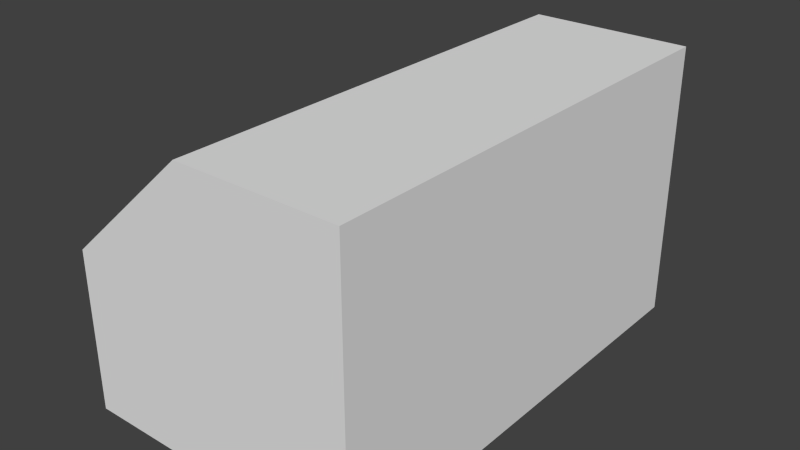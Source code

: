 # Source: ramp.blend  (saved by Blender 2.74.0; exported with 4.5.12 LTS)
import bpy
from mathutils import Matrix  # noqa: F401  (used for matrix-valued properties, if any)

bpy.ops.wm.read_factory_settings(use_empty=True)
scene = bpy.context.scene
scene.name = 'Scene'

# ---- collections
col_collection_1 = bpy.data.collections.new('Collection 1'); scene.collection.children.link(col_collection_1)

# ---- world
world_world = bpy.data.worlds.new('World'); scene.world = world_world
world_world.color = (0.05088, 0.05088, 0.05088)
world_world.use_sun_shadow = False
world_world.sun_shadow_jitter_overblur = 0.0
world_world.cycles.sampling_method = 'MANUAL'
world_world.cycles.sample_map_resolution = 256

# ---- meshes
me_cube_003 = bpy.data.meshes.new('Cube.003')
me_cube_003.from_pydata([(-1.0, -2.295, -1.0), (-1.0, -2.295, 2.464), (-1.0, 3.535, -1.0), (-1.0, 3.535, 2.464), (1.0, -2.295, -1.0), (1.0, -2.295, 2.464), (1.0, 3.535, -1.0), (1.0, 3.535, 2.464), (-2.628, -2.295, -1.0), (-2.628, -2.295, 1.0), (-2.628, 3.535, 1.0), (-2.628, 3.535, -1.0)], [], [(2, 0, 8, 11), (3, 7, 6, 2), (7, 5, 4, 6), (5, 1, 0, 4), (0, 2, 6, 4), (5, 7, 3, 1), (9, 10, 11, 8), (3, 2, 11, 10), (1, 3, 10, 9), (0, 1, 9, 8)])
_uv = me_cube_003.uv_layers.new(name='UVMap')
_uv.uv.foreach_set('vector', [0.7072, 0.7211, 0.7072, -2.194, -0.1065, -2.194, -0.1065, 0.7211, 0.7072, 0.5395, 1.707, 0.5395, 1.707, -1.192, 0.7072, -1.192, 0.7211, 0.5395, -2.194, 0.5395, -2.194, -1.192, 0.7211, -1.192, 0.7072, 0.5395, -0.2928, 0.5395, -0.2928, -1.192, 0.7072, -1.192, 0.7072, 0.8064, 0.7072, 3.721, 1.707, 3.721, 1.707, 0.8064, 0.7072, 0.8064, 0.7072, 3.721, -0.2928, 3.721, -0.2928, 0.8064, 0.8064, 0.8077, 3.721, 0.8077, 3.721, -0.1923, 0.8064, -0.1923, 0.7072, 0.5395, 0.7072, -1.192, -0.1065, -1.192, -0.1065, -0.1923, 0.7072, 0.8064, 0.7072, 3.721, -0.1065, 3.721, -0.1065, 0.8064, 0.7072, 0.8077, 0.7072, 2.54, -0.1065, 1.808, -0.1065, 0.8077])
me_cube_003.use_remesh_preserve_volume = False
me_cube_003.use_remesh_preserve_attributes = False
me_cube_003.use_mirror_vertex_groups = False
me_cube_003.update()

# ---- objects
ob_cube_003 = bpy.data.objects.new('Cube.003', me_cube_003)

# ---- transforms, parenting, visibility, modifiers, constraints
ob_cube_003.location = (5.414, -5.092, 1.615)
ob_cube_003.lineart.crease_threshold = 0.0

# ---- collection membership
col_collection_1.objects.link(ob_cube_003)

# ---- scene / render settings (as saved in the file)
scene.frame_start = 1; scene.frame_end = 250; scene.frame_set(1)
scene.render.engine = 'BLENDER_EEVEE_NEXT'
scene.render.resolution_percentage = 50
scene.render.dither_intensity = 0.0
scene.cycles.use_denoising = False
scene.cycles.samples = 10
scene.cycles.sampling_pattern = 'TABULATED_SOBOL'
scene.cycles.light_sampling_threshold = 0.0
scene.cycles.use_adaptive_sampling = False
scene.cycles.use_light_tree = False
scene.cycles.blur_glossy = 0.0
scene.cycles.pixel_filter_type = 'GAUSSIAN'
scene.cycles.sample_clamp_indirect = 0.0
scene.view_settings.view_transform = 'Standard'
bpy.context.view_layer.update()

# ---- added for rendering (the .blend has no active camera and no usable light): camera, sun
cam_auto = bpy.data.cameras.new('AutoCamera')
cam_auto.lens = 50.0
cam_auto.sensor_width = 36.0
cam_auto.clip_end = 1000.0
ob_auto_camera = bpy.data.objects.new('AutoCamera', cam_auto)
scene.collection.objects.link(ob_auto_camera)
ob_auto_camera.location = (11.7159, -13.0108, 8.03943)
ob_auto_camera.rotation_euler = (1.09748, -7.21219e-08, 0.694738)
scene.camera = ob_auto_camera
light_auto_sun = bpy.data.lights.new('AutoSun', 'SUN')
light_auto_sun.energy = 3.0
light_auto_sun.angle = 0.0523599
ob_auto_sun = bpy.data.objects.new('AutoSun', light_auto_sun)
scene.collection.objects.link(ob_auto_sun)
ob_auto_sun.rotation_euler = (0.872665, 0.174533, 0.523599)
bpy.context.view_layer.update()
